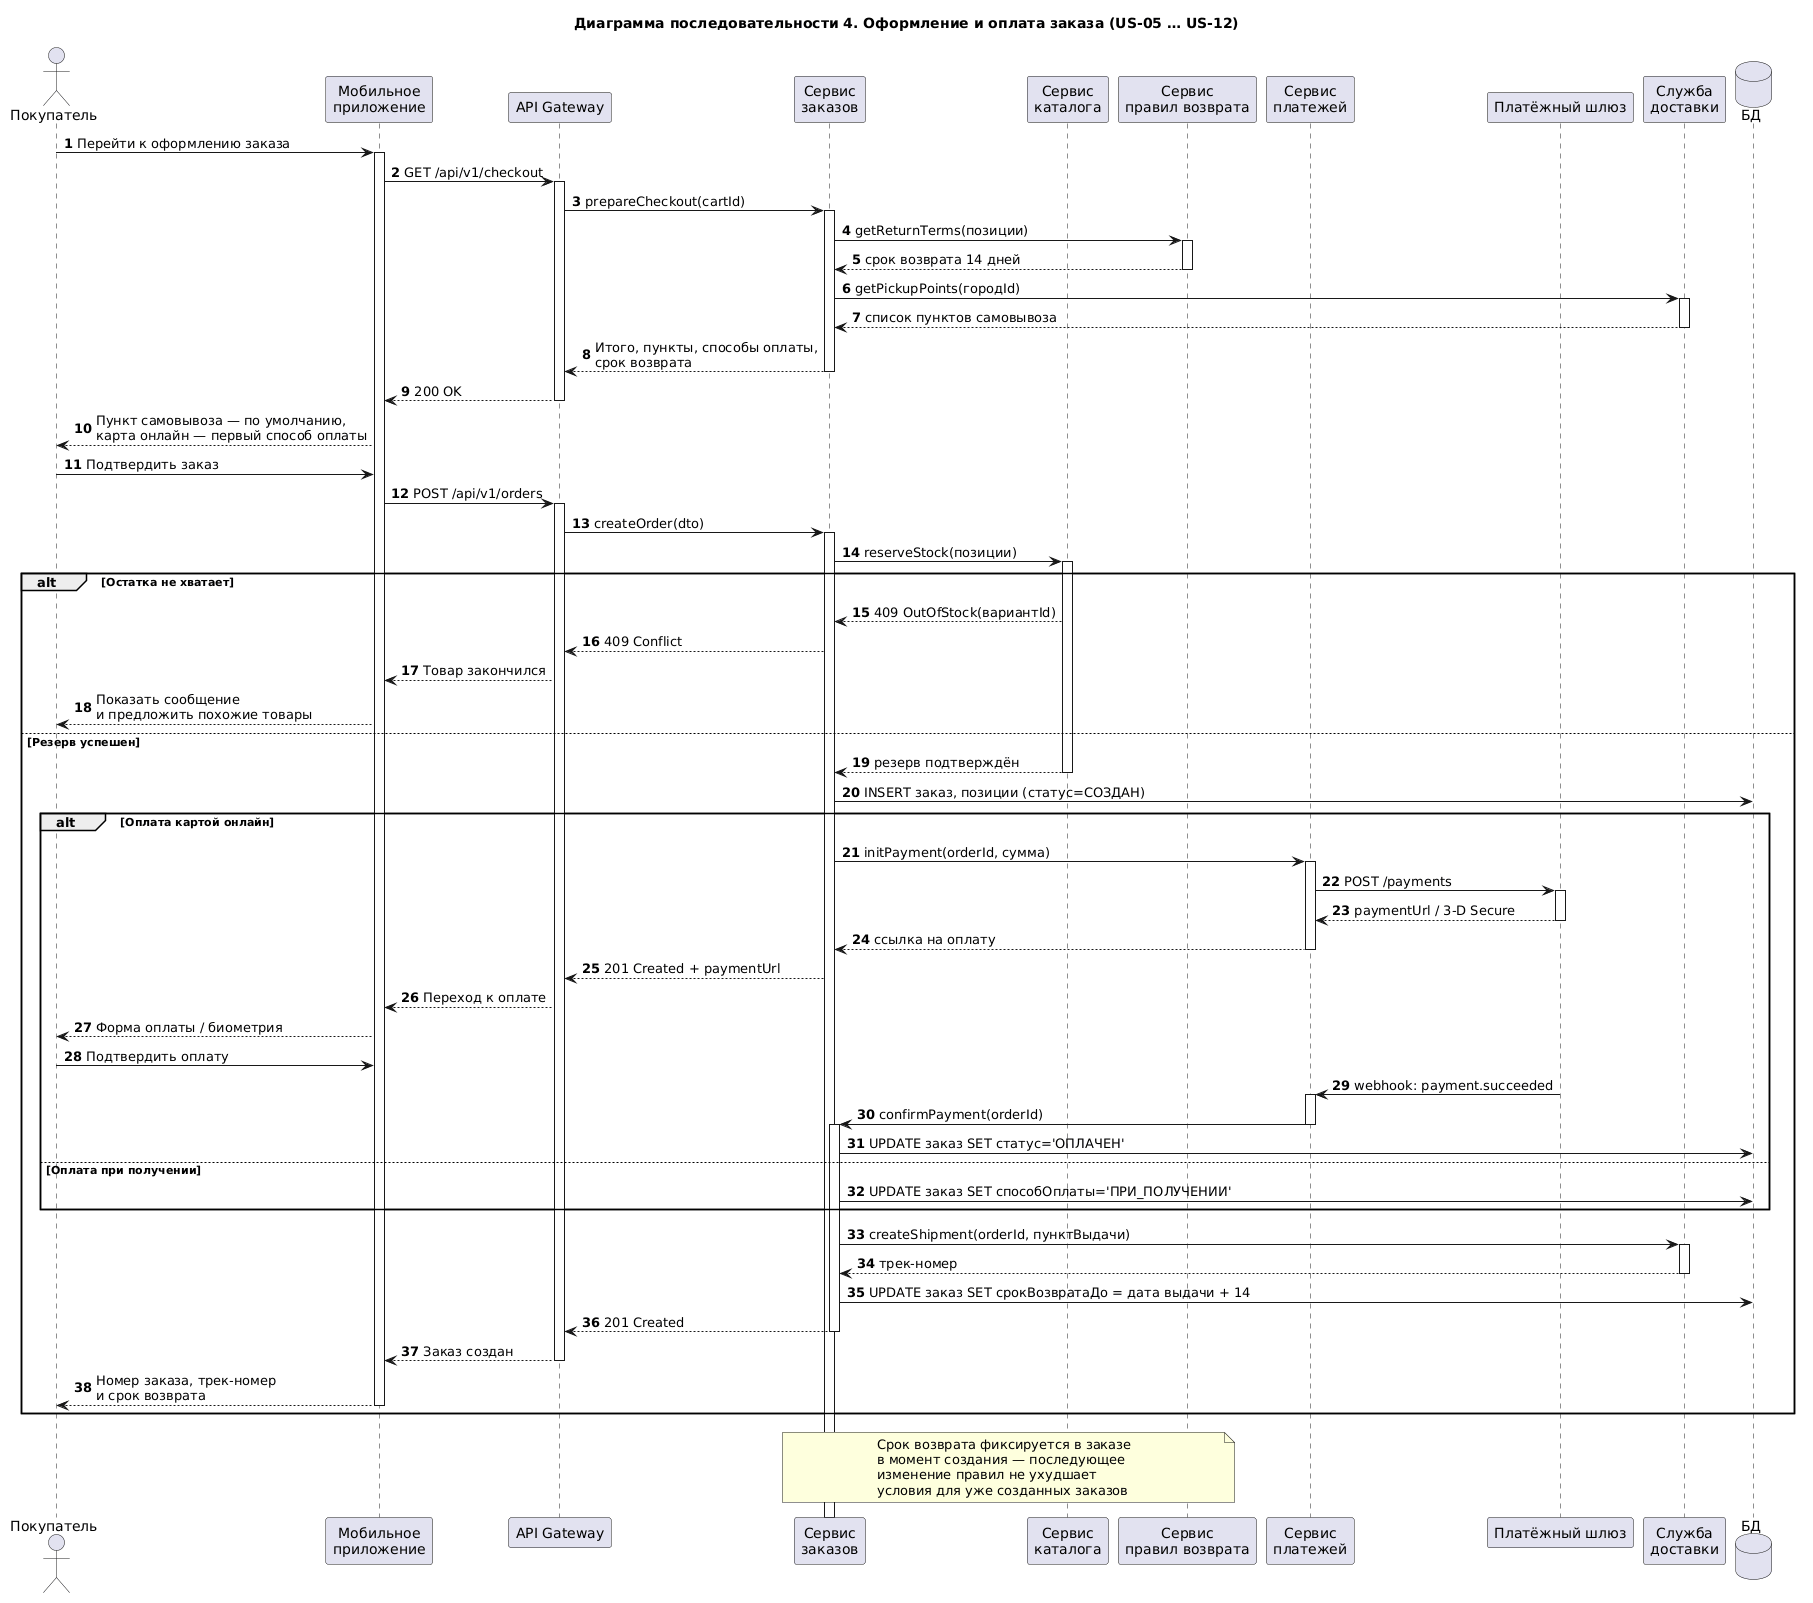

The diagram above was rendered by PlantUML. Its source (embedded in the PNG):
@startuml
title Диаграмма последовательности 4. Оформление и оплата заказа (US-05 … US-12)
skinparam backgroundColor #FFFFFF
skinparam shadowing false
autonumber

actor "Покупатель" as U
participant "Мобильное\nприложение" as App
participant "API Gateway" as API
participant "Сервис\nзаказов" as Ord
participant "Сервис\nкаталога" as Cat
participant "Сервис\nправил возврата" as Ret
participant "Сервис\nплатежей" as Payc
participant "Платёжный шлюз" as PSP
participant "Служба\nдоставки" as Del
database "БД" as DB

U -> App : Перейти к оформлению заказа
activate App
App -> API : GET /api/v1/checkout
activate API
API -> Ord : prepareCheckout(cartId)
activate Ord
Ord -> Ret : getReturnTerms(позиции)
activate Ret
Ret --> Ord : срок возврата 14 дней
deactivate Ret
Ord -> Del : getPickupPoints(городId)
activate Del
Del --> Ord : список пунктов самовывоза
deactivate Del
Ord --> API : Итого, пункты, способы оплаты,\nсрок возврата
deactivate Ord
API --> App : 200 OK
deactivate API
App --> U : Пункт самовывоза — по умолчанию,\nкарта онлайн — первый способ оплаты

U -> App : Подтвердить заказ
App -> API : POST /api/v1/orders
activate API
API -> Ord : createOrder(dto)
activate Ord

Ord -> Cat : reserveStock(позиции)
activate Cat
alt Остатка не хватает
  Cat --> Ord : 409 OutOfStock(вариантId)
  Ord --> API : 409 Conflict
  API --> App : Товар закончился
  App --> U : Показать сообщение\nи предложить похожие товары
else Резерв успешен
  Cat --> Ord : резерв подтверждён
  deactivate Cat
  Ord -> DB : INSERT заказ, позиции (статус=СОЗДАН)

  alt Оплата картой онлайн
    Ord -> Payc : initPayment(orderId, сумма)
    activate Payc
    Payc -> PSP : POST /payments
    activate PSP
    PSP --> Payc : paymentUrl / 3-D Secure
    deactivate PSP
    Payc --> Ord : ссылка на оплату
    deactivate Payc
    Ord --> API : 201 Created + paymentUrl
    API --> App : Переход к оплате
    App --> U : Форма оплаты / биометрия
    U -> App : Подтвердить оплату
    PSP -> Payc : webhook: payment.succeeded
    activate Payc
    Payc -> Ord : confirmPayment(orderId)
    deactivate Payc
    activate Ord
    Ord -> DB : UPDATE заказ SET статус='ОПЛАЧЕН'
  else Оплата при получении
    Ord -> DB : UPDATE заказ SET способОплаты='ПРИ_ПОЛУЧЕНИИ'
  end

  Ord -> Del : createShipment(orderId, пунктВыдачи)
  activate Del
  Del --> Ord : трек-номер
  deactivate Del
  Ord -> DB : UPDATE заказ SET срокВозвратаДо = дата выдачи + 14
  Ord --> API : 201 Created
  deactivate Ord
  API --> App : Заказ создан
  deactivate API
  App --> U : Номер заказа, трек-номер\nи срок возврата
  deactivate App
end

note over Ord, Ret
  Срок возврата фиксируется в заказе
  в момент создания — последующее
  изменение правил не ухудшает
  условия для уже созданных заказов
end note
@enduml